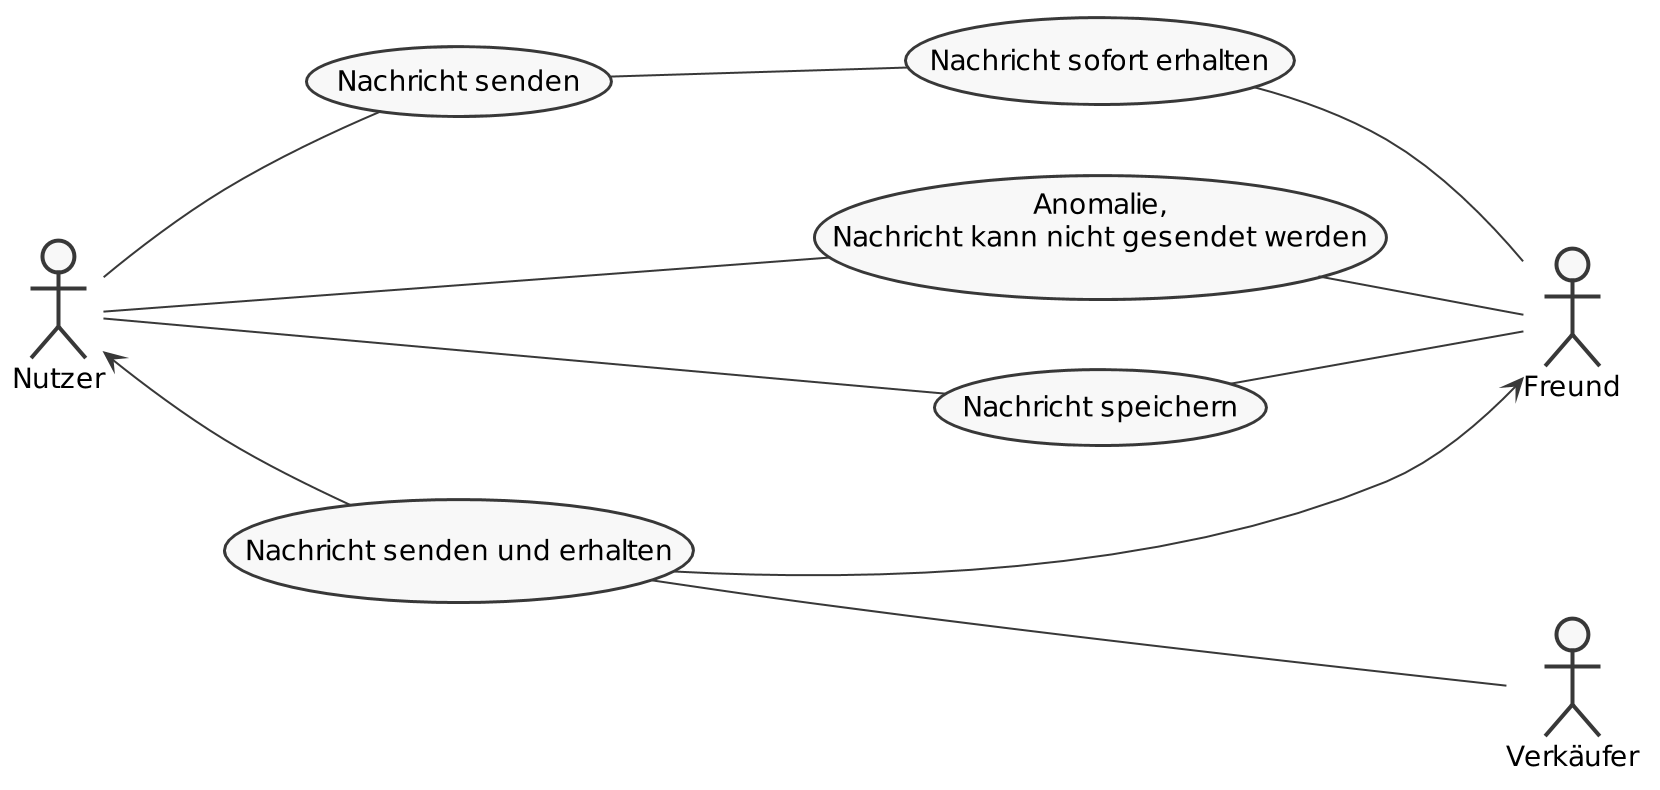

The diagram above was rendered by PlantUML. Its source (embedded in the PNG):
@startuml
scale 2
skinparam monochrome true
skinparam shadowing false
left to right direction

:Nutzer: as User
:Freund: as Friend
:Verkäufer: as Seller

(Nachricht senden) as (sendMessage)
(Nachricht sofort erhalten) as (receiveMessage)
(Anomalie,\nNachricht kann nicht gesendet werden) as (anomaly)
(Nachricht speichern) as (saveMessage)
(Nachricht senden und erhalten) as (sendReceiveMessage)

User -- (sendMessage)
(sendMessage) -- (receiveMessage)
(receiveMessage) -- Friend

User -- (anomaly)
(anomaly) -- Friend

User -- (saveMessage)
(saveMessage) -- Friend

User <-- (sendReceiveMessage)
(sendReceiveMessage) --> Friend
(sendReceiveMessage) --- Seller


@enduml